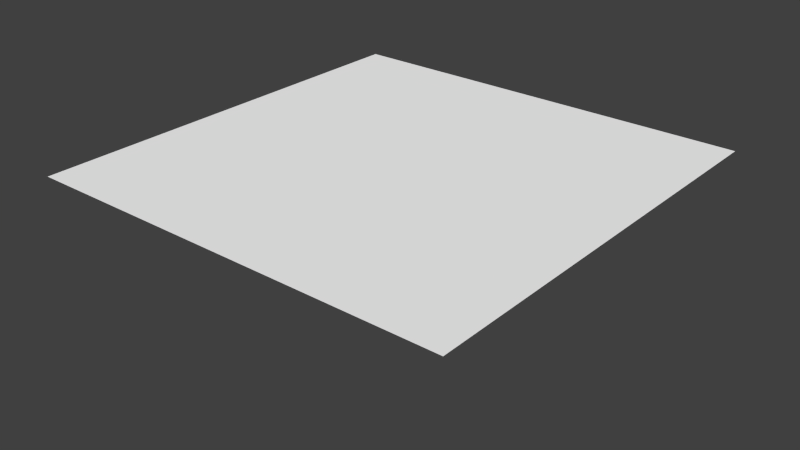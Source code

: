 # Source: farm.blend  (saved by Blender 2.71.0; exported with 4.5.12 LTS)
import bpy
from mathutils import Matrix  # noqa: F401  (used for matrix-valued properties, if any)

bpy.ops.wm.read_factory_settings(use_empty=True)
scene = bpy.context.scene
scene.name = 'Scene'

# ---- collections
col_collection_1 = bpy.data.collections.new('Collection 1'); scene.collection.children.link(col_collection_1)

# ---- materials (node trees are filled in below, after node groups)
mat_farm_land = bpy.data.materials.new('Farm Land')
mat_farm_land.alpha_threshold = 0.0
mat_farm_land.use_transparent_shadow = False
mat_farm_land.diffuse_color = (1.0, 1.0, 1.0, 1.0)
mat_farm_land.roughness = 0.5
mat_farm_land.line_color = (0.0, 0.0, 0.0, 1.0)
mat_silo_walls = bpy.data.materials.new('Silo Walls')
mat_silo_walls.alpha_threshold = 0.0
mat_silo_walls.use_transparent_shadow = False
mat_silo_walls.diffuse_color = (1.0, 1.0, 1.0, 1.0)
mat_silo_walls.roughness = 0.5
mat_silo_walls.line_color = (0.0, 0.0, 0.0, 1.0)
mat_silo_roof = bpy.data.materials.new('Silo Roof')
mat_silo_roof.alpha_threshold = 0.0
mat_silo_roof.use_transparent_shadow = False
mat_silo_roof.roughness = 0.5
mat_silo_roof.line_color = (0.0, 0.0, 0.0, 1.0)
mat_barn_roof = bpy.data.materials.new('Barn Roof')
mat_barn_roof.alpha_threshold = 0.0
mat_barn_roof.use_transparent_shadow = False
mat_barn_roof.roughness = 0.5
mat_barn_roof.line_color = (0.0, 0.0, 0.0, 1.0)
mat_barn_sides = bpy.data.materials.new('Barn Sides')
mat_barn_sides.alpha_threshold = 0.0
mat_barn_sides.use_transparent_shadow = False
mat_barn_sides.diffuse_color = (1.0, 1.0, 1.0, 1.0)
mat_barn_sides.roughness = 0.5
mat_barn_sides.line_color = (0.0, 0.0, 0.0, 1.0)
mat_barn_front = bpy.data.materials.new('Barn Front')
mat_barn_front.alpha_threshold = 0.0
mat_barn_front.use_transparent_shadow = False
mat_barn_front.diffuse_color = (1.0, 1.0, 1.0, 1.0)
mat_barn_front.roughness = 0.5
mat_barn_front.line_color = (0.0, 0.0, 0.0, 1.0)

# ---- material node trees

# ---- world
world_world = bpy.data.worlds.new('World'); scene.world = world_world
world_world.color = (0.05088, 0.05088, 0.05088)
world_world.use_sun_shadow = False
world_world.sun_shadow_jitter_overblur = 0.0
world_world.cycles.sampling_method = 'MANUAL'
world_world.cycles.sample_map_resolution = 256

# ---- meshes
me_plane = bpy.data.meshes.new('Plane')
me_plane.from_pydata([(-0.6, 0.07, -9.3e-07), (-0.6, 0.07, -0.52), (-0.5844, 0.07154, -9.061e-07), (-0.5844, 0.07154, -0.52), (-0.5694, 0.07609, -8.826e-07), (-0.5694, 0.07609, -0.52), (-0.5556, 0.08348, -8.605e-07), (-0.5556, 0.08348, -0.52), (-0.5434, 0.09343, -8.406e-07), (-0.5434, 0.09343, -0.52), (-0.5335, 0.1056, -8.237e-07), (-0.5335, 0.1056, -0.52), (-0.5261, 0.1194, -8.103e-07), (-0.5261, 0.1194, -0.52), (-0.5215, 0.1344, -8.012e-07), (-0.5215, 0.1344, -0.52), (-0.52, 0.15, -7.965e-07), (-0.52, 0.15, -0.52), (-0.5215, 0.1656, -7.965e-07), (-0.5215, 0.1656, -0.52), (-0.5261, 0.1806, -8.011e-07), (-0.5261, 0.1806, -0.52), (-0.5335, 0.1944, -8.102e-07), (-0.5335, 0.1944, -0.52), (-0.5434, 0.2066, -8.235e-07), (-0.5434, 0.2066, -0.52), (-0.5556, 0.2165, -8.404e-07), (-0.5556, 0.2165, -0.52), (-0.5694, 0.2239, -8.603e-07), (-0.5694, 0.2239, -0.52), (-0.5844, 0.2285, -8.824e-07), (-0.5844, 0.2285, -0.52), (-0.6, 0.23, -9.058e-07), (-0.6, 0.23, -0.52), (-0.6156, 0.2285, -9.298e-07), (-0.6156, 0.2285, -0.52), (-0.6306, 0.2239, -9.532e-07), (-0.6306, 0.2239, -0.52), (-0.6444, 0.2165, -9.753e-07), (-0.6444, 0.2165, -0.52), (-0.6566, 0.2066, -9.952e-07), (-0.6566, 0.2066, -0.52), (-0.6665, 0.1944, -1.012e-06), (-0.6665, 0.1944, -0.52), (-0.6739, 0.1806, -1.025e-06), (-0.6739, 0.1806, -0.52), (-0.6785, 0.1656, -1.035e-06), (-0.6785, 0.1656, -0.52), (-0.68, 0.15, -1.039e-06), (-0.68, 0.15, -0.52), (-0.6785, 0.1344, -1.039e-06), (-0.6785, 0.1344, -0.52), (-0.6739, 0.1194, -1.035e-06), (-0.6739, 0.1194, -0.52), (-0.6665, 0.1056, -1.026e-06), (-0.6665, 0.1056, -0.52), (-0.6566, 0.09343, -1.012e-06), (-0.6566, 0.09343, -0.52), (-0.6444, 0.08348, -9.954e-07), (-0.6444, 0.08348, -0.52), (-0.6306, 0.07609, -9.755e-07), (-0.6306, 0.07609, -0.52), (-0.6156, 0.07154, -9.535e-07), (-0.6156, 0.07154, -0.52), (-0.6, 0.102, -0.5551), (-0.5906, 0.1029, -0.5551), (-0.5816, 0.1057, -0.5551), (-0.5733, 0.1101, -0.5551), (-0.5661, 0.1161, -0.5551), (-0.5601, 0.1233, -0.5551), (-0.5557, 0.1316, -0.5551), (-0.5529, 0.1406, -0.5551), (-0.552, 0.15, -0.5551), (-0.5529, 0.1594, -0.5551), (-0.5557, 0.1684, -0.5551), (-0.5601, 0.1767, -0.5551), (-0.5661, 0.1839, -0.5551), (-0.5733, 0.1899, -0.5551), (-0.5816, 0.1943, -0.5551), (-0.5906, 0.1971, -0.5551), (-0.6, 0.198, -0.5551), (-0.6094, 0.1971, -0.5551), (-0.6184, 0.1943, -0.5551), (-0.6267, 0.1899, -0.5551), (-0.6339, 0.1839, -0.5551), (-0.6399, 0.1767, -0.5551), (-0.6443, 0.1684, -0.5551), (-0.6471, 0.1594, -0.5551), (-0.648, 0.15, -0.5551), (-0.6471, 0.1406, -0.5551), (-0.6443, 0.1316, -0.5551), (-0.6399, 0.1233, -0.5551), (-0.6339, 0.1161, -0.5551), (-0.6267, 0.1101, -0.5551), (-0.6184, 0.1057, -0.5551), (-0.6094, 0.1029, -0.5551), (-0.6, 0.1217, -0.5657), (-0.5945, 0.1222, -0.5657), (-0.5892, 0.1238, -0.5657), (-0.5843, 0.1265, -0.5657), (-0.58, 0.13, -0.5657), (-0.5765, 0.1343, -0.5657), (-0.5738, 0.1392, -0.5657), (-0.5722, 0.1445, -0.5657), (-0.5717, 0.15, -0.5657), (-0.5722, 0.1555, -0.5657), (-0.5738, 0.1608, -0.5657), (-0.5765, 0.1657, -0.5657), (-0.58, 0.17, -0.5657), (-0.5843, 0.1735, -0.5657), (-0.5892, 0.1762, -0.5657), (-0.5945, 0.1778, -0.5657), (-0.6, 0.1783, -0.5657), (-0.6055, 0.1778, -0.5657), (-0.6108, 0.1762, -0.5657), (-0.6157, 0.1735, -0.5657), (-0.62, 0.17, -0.5657), (-0.6235, 0.1657, -0.5657), (-0.6262, 0.1608, -0.5657), (-0.6278, 0.1555, -0.5657), (-0.6283, 0.15, -0.5657), (-0.6278, 0.1445, -0.5657), (-0.6262, 0.1392, -0.5657), (-0.6235, 0.1343, -0.5657), (-0.62, 0.13, -0.5657), (-0.6157, 0.1265, -0.5657), (-0.6108, 0.1238, -0.5657), (-0.6055, 0.1222, -0.5657), (-0.56, 0.7, -0.00181), (-0.56, 0.3, -0.00181), (-0.04, 0.3, -0.001809), (-0.04, 0.7, -0.001809), (-0.56, 0.7, -0.2818), (-0.56, 0.3, -0.2818), (-0.04, 0.3, -0.2818), (-0.04, 0.7, -0.2818), (-0.56, 0.5, -0.3778), (-0.3, 0.3, -0.2818), (-0.04, 0.5, -0.3778), (-0.3, 0.7, -0.2818), (-0.3, 0.5, -0.3778), (-0.56, 0.3638, -0.3304), (-0.17, 0.3, -0.2818), (-0.04, 0.6362, -0.3304), (-0.43, 0.7, -0.2818), (-0.56, 0.6362, -0.3304), (-0.43, 0.3, -0.2818), (-0.04, 0.3638, -0.3304), (-0.17, 0.7, -0.2818), (-0.43, 0.5, -0.3778), (-0.17, 0.5, -0.3778), (-0.3, 0.6362, -0.3304), (-0.3, 0.3638, -0.3304), (-0.43, 0.3638, -0.3304), (-0.43, 0.6362, -0.3304), (-0.17, 0.6362, -0.3304), (-0.17, 0.3638, -0.3304), (-1.0, 1.0, -1.367e-06), (1.0, 1.0, 1.669e-06), (-1.0, -1.0, -1.669e-06), (1.0, -1.0, 1.367e-06)], [], [(0, 1, 3, 2), (2, 3, 5, 4), (4, 5, 7, 6), (6, 7, 9, 8), (8, 9, 11, 10), (10, 11, 13, 12), (12, 13, 15, 14), (14, 15, 17, 16), (16, 17, 19, 18), (18, 19, 21, 20), (20, 21, 23, 22), (22, 23, 25, 24), (24, 25, 27, 26), (26, 27, 29, 28), (28, 29, 31, 30), (30, 31, 33, 32), (32, 33, 35, 34), (34, 35, 37, 36), (36, 37, 39, 38), (38, 39, 41, 40), (40, 41, 43, 42), (42, 43, 45, 44), (44, 45, 47, 46), (46, 47, 49, 48), (48, 49, 51, 50), (50, 51, 53, 52), (52, 53, 55, 54), (54, 55, 57, 56), (56, 57, 59, 58), (58, 59, 61, 60), (45, 43, 85, 86), (62, 63, 1, 0), (60, 61, 63, 62), (89, 88, 120, 121), (23, 21, 74, 75), (51, 49, 88, 89), (7, 5, 66, 67), (29, 27, 77, 78), (57, 55, 91, 92), (35, 33, 80, 81), (13, 11, 69, 70), (63, 61, 94, 95), (41, 39, 83, 84), (19, 17, 72, 73), (47, 45, 86, 87), (25, 23, 75, 76), (53, 51, 89, 90), (9, 7, 67, 68), (31, 29, 78, 79), (59, 57, 92, 93), (37, 35, 81, 82), (15, 13, 70, 71), (1, 63, 95, 64), (43, 41, 84, 85), (21, 19, 73, 74), (49, 47, 87, 88), (5, 3, 65, 66), (27, 25, 76, 77), (55, 53, 90, 91), (11, 9, 68, 69), (33, 31, 79, 80), (61, 59, 93, 94), (39, 37, 82, 83), (3, 1, 64, 65), (17, 15, 71, 72), (97, 96, 127, 126, 125, 124, 123, 122, 121, 120, 119, 118, 117, 116, 115, 114, 113, 112, 111, 110, 109, 108, 107, 106, 105, 104, 103, 102, 101, 100, 99, 98), (67, 66, 98, 99), (78, 77, 109, 110), (87, 86, 118, 119), (65, 64, 96, 97), (76, 75, 107, 108), (64, 95, 127, 96), (85, 84, 116, 117), (74, 73, 105, 106), (94, 93, 125, 126), (83, 82, 114, 115), (72, 71, 103, 104), (92, 91, 123, 124), (81, 80, 112, 113), (70, 69, 101, 102), (90, 89, 121, 122), (68, 67, 99, 100), (79, 78, 110, 111), (88, 87, 119, 120), (66, 65, 97, 98), (77, 76, 108, 109), (86, 85, 117, 118), (75, 74, 106, 107), (95, 94, 126, 127), (84, 83, 115, 116), (73, 72, 104, 105), (93, 92, 124, 125), (82, 81, 113, 114), (71, 70, 102, 103), (91, 90, 122, 123), (69, 68, 100, 101), (80, 79, 111, 112), (145, 136, 141), (133, 146, 137, 142, 134, 130, 129), (147, 138, 143), (135, 148, 139, 144, 132, 128, 131), (153, 146, 133, 141), (154, 149, 136, 145), (155, 150, 140, 151), (156, 142, 137, 152), (132, 145, 141, 133, 129, 128), (134, 147, 143, 135, 131, 130), (149, 153, 141, 136), (140, 152, 153, 149), (152, 137, 146, 153), (144, 154, 145, 132), (139, 151, 154, 144), (151, 140, 149, 154), (148, 155, 151, 139), (135, 143, 155, 148), (143, 138, 150, 155), (150, 156, 152, 140), (138, 147, 156, 150), (147, 134, 142, 156), (157, 158, 160, 159)])
me_plane.polygons.foreach_set('use_smooth', [0, 0, 0, 0, 0, 0, 0, 0, 0, 0, 0, 0, 0, 0, 0, 0, 0, 0, 0, 0, 0, 0, 0, 0, 0, 0, 0, 0, 0, 0, 1, 0, 0, 1, 1, 1, 1, 1, 1, 1, 1, 1, 1, 1, 1, 1, 1, 1, 1, 1, 1, 1, 1, 1, 1, 1, 1, 1, 1, 1, 1, 1, 1, 1, 1, 1, 1, 1, 1, 1, 1, 1, 1, 1, 1, 1, 1, 1, 1, 1, 1, 1, 1, 1, 1, 1, 1, 1, 1, 1, 1, 1, 1, 1, 1, 1, 1, 0, 0, 0, 0, 0, 0, 0, 0, 0, 0, 0, 0, 0, 0, 0, 0, 0, 0, 0, 0, 0, 0, 0])
me_plane.polygons.foreach_set('material_index', [1, 1, 1, 1, 1, 1, 1, 1, 1, 1, 1, 1, 1, 1, 1, 1, 1, 1, 1, 1, 1, 1, 1, 1, 1, 1, 1, 1, 1, 1, 2, 1, 1, 2, 2, 2, 2, 2, 2, 2, 2, 2, 2, 2, 2, 2, 2, 2, 2, 2, 2, 2, 2, 2, 2, 2, 2, 2, 2, 2, 2, 2, 2, 2, 2, 2, 2, 2, 2, 2, 2, 2, 2, 2, 2, 2, 2, 2, 2, 2, 2, 2, 2, 2, 2, 2, 2, 2, 2, 2, 2, 2, 2, 2, 2, 2, 2, 4, 4, 4, 4, 3, 3, 3, 3, 4, 5, 3, 3, 3, 3, 3, 3, 3, 3, 3, 3, 3, 3, 0])
_k = set([(0, 1), (1, 3), (1, 63), (1, 64), (2, 3), (3, 5), (3, 65), (4, 5), (5, 7), (5, 66), (6, 7), (7, 9), (7, 67), (8, 9), (9, 11), (9, 68), (10, 11), (11, 13), (11, 69), (12, 13), (13, 15), (13, 70), (14, 15), (15, 17), (15, 71), (16, 17), (17, 19), (17, 72), (18, 19), (19, 21), (19, 73), (20, 21), (21, 23), (21, 74), (22, 23), (23, 25), (23, 75), (24, 25), (25, 27), (25, 76), (26, 27), (27, 29), (27, 77), (28, 29), (29, 31), (29, 78), (30, 31), (31, 33), (31, 79), (32, 33), (33, 35), (33, 80), (34, 35), (35, 37), (35, 81), (36, 37), (37, 39), (37, 82), (38, 39), (39, 41), (39, 83), (40, 41), (41, 43), (41, 84), (42, 43), (43, 45), (43, 85), (44, 45), (45, 47), (45, 86), (46, 47), (47, 49), (47, 87), (48, 49), (49, 51), (49, 88), (50, 51), (51, 53), (51, 89), (52, 53), (53, 55), (53, 90), (54, 55), (55, 57), (55, 91), (56, 57), (57, 59), (57, 92), (58, 59), (59, 61), (59, 93), (60, 61), (61, 63), (61, 94), (62, 63), (63, 95), (64, 65), (64, 95), (64, 96), (65, 66), (65, 97), (66, 67), (66, 98), (67, 68), (67, 99), (68, 69), (68, 100), (69, 70), (69, 101), (70, 71), (70, 102), (71, 72), (71, 103), (72, 73), (72, 104), (73, 74), (73, 105), (74, 75), (74, 106), (75, 76), (75, 107), (76, 77), (76, 108), (77, 78), (77, 109), (78, 79), (78, 110), (79, 80), (79, 111), (80, 81), (80, 112), (81, 82), (81, 113), (82, 83), (82, 114), (83, 84), (83, 115), (84, 85), (84, 116), (85, 86), (85, 117), (86, 87), (86, 118), (87, 88), (87, 119), (88, 89), (88, 120), (89, 90), (89, 121), (90, 91), (90, 122), (91, 92), (91, 123), (92, 93), (92, 124), (93, 94), (93, 125), (94, 95), (94, 126), (95, 127), (96, 97), (96, 127), (97, 98), (98, 99), (99, 100), (100, 101), (101, 102), (102, 103), (103, 104), (104, 105), (105, 106), (106, 107), (107, 108), (108, 109), (109, 110), (110, 111), (111, 112), (112, 113), (113, 114), (114, 115), (115, 116), (116, 117), (117, 118), (118, 119), (119, 120), (120, 121), (121, 122), (122, 123), (123, 124), (124, 125), (125, 126), (126, 127)])
me_plane.attributes.new('sharp_edge', 'BOOLEAN', 'EDGE').data.foreach_set('value', [ (min(e.vertices), max(e.vertices)) in _k for e in me_plane.edges])
_uv = me_plane.uv_layers.new(name='UVMap')
_uv.uv.foreach_set('vector', [0.9999, -2.0, 0.9999, 3.0, 0.9687, 3.0, 0.9687, -2.0, 0.9687, -2.0, 0.9687, 3.0, 0.9374, 3.0, 0.9375, -2.0, 0.9375, -2.0, 0.9374, 3.0, 0.9062, 3.0, 0.9062, -2.0, 0.9062, -2.0, 0.9062, 3.0, 0.875, 3.0, 0.875, -2.0, 0.875, -2.0, 0.875, 3.0, 0.8437, 3.0, 0.8437, -2.0, 0.8437, -2.0, 0.8437, 3.0, 0.8125, 3.0, 0.8125, -2.0, 0.8125, -2.0, 0.8125, 3.0, 0.7812, 3.0, 0.7812, -2.0, 0.7812, -2.0, 0.7812, 3.0, 0.75, 3.0, 0.75, -2.0, 0.75, -2.0, 0.75, 3.0, 0.7187, 3.0, 0.7187, -2.0, 0.7187, -2.0, 0.7187, 3.0, 0.6875, 3.0, 0.6875, -2.0, 0.6875, -2.0, 0.6875, 3.0, 0.6562, 3.0, 0.6562, -2.0, 0.6562, -2.0, 0.6562, 3.0, 0.625, 3.0, 0.625, -2.0, 0.625, -2.0, 0.625, 3.0, 0.5937, 3.0, 0.5937, -2.0, 0.5937, -2.0, 0.5937, 3.0, 0.5625, 3.0, 0.5625, -2.0, 0.5625, -2.0, 0.5625, 3.0, 0.5312, 3.0, 0.5312, -2.0, 0.5312, -2.0, 0.5312, 3.0, 0.5, 3.0, 0.5, -2.0, 0.5, -2.0, 0.5, 3.0, 0.4688, 3.0, 0.4688, -2.0, 0.4688, -2.0, 0.4688, 3.0, 0.4375, 3.0, 0.4375, -2.0, 0.4375, -2.0, 0.4375, 3.0, 0.4063, 3.0, 0.4063, -2.0, 0.4063, -2.0, 0.4063, 3.0, 0.375, 3.0, 0.375, -2.0, 0.375, -2.0, 0.375, 3.0, 0.3438, 3.0, 0.3438, -2.0, 0.3438, -2.0, 0.3438, 3.0, 0.3125, 3.0, 0.3125, -2.0, 0.3125, -2.0, 0.3125, 3.0, 0.2813, 3.0, 0.2813, -2.0, 0.2813, -2.0, 0.2813, 3.0, 0.25, 3.0, 0.25, -2.0, 0.25, -2.0, 0.25, 3.0, 0.2188, 3.0, 0.2188, -2.0, 0.2188, -2.0, 0.2188, 3.0, 0.1875, 3.0, 0.1875, -2.0, 0.1875, -2.0, 0.1875, 3.0, 0.1563, 3.0, 0.1563, -2.0, 0.1563, -2.0, 0.1563, 3.0, 0.125, 3.0, 0.125, -2.0, 0.125, -2.0, 0.125, 3.0, 0.0938, 3.0, 0.0938, -2.0, 0.0938, -2.0, 0.0938, 3.0, 0.06255, 3.0, 0.06255, -2.0, 0.03806, 0.3087, 0.08426, 0.2222, 0.2506, 0.3333, 0.2228, 0.3852, 0.0313, -2.0, 0.0313, 3.0, 5.877e-05, 3.0, 5.645e-05, -2.0, 0.06255, -2.0, 0.06255, 3.0, 0.0313, 3.0, 0.0313, -2.0, 0.2058, 0.5585, 0.2, 0.5, 0.3231, 0.5, 0.3265, 0.5345, 0.9157, 0.2222, 0.9619, 0.3087, 0.7772, 0.3852, 0.7494, 0.3333, 0.009607, 0.5975, 0.0, 0.5, 0.2, 0.5, 0.2058, 0.5585, 0.7778, 0.9157, 0.6913, 0.9619, 0.6148, 0.7772, 0.6667, 0.7494, 0.6913, 0.03806, 0.7778, 0.08427, 0.6667, 0.2506, 0.6148, 0.2228, 0.1464, 0.8536, 0.08427, 0.7778, 0.2506, 0.6667, 0.2879, 0.7121, 0.4025, 0.009607, 0.5, 0.0, 0.5, 0.2, 0.4415, 0.2058, 0.9619, 0.6913, 0.9157, 0.7778, 0.7494, 0.6667, 0.7772, 0.6148, 0.4025, 0.9904, 0.3087, 0.9619, 0.3852, 0.7772, 0.4415, 0.7942, 0.1464, 0.1464, 0.2222, 0.08427, 0.3333, 0.2506, 0.2879, 0.2879, 0.9904, 0.4025, 1.0, 0.5, 0.8, 0.5, 0.7942, 0.4415, 0.009607, 0.4025, 0.03806, 0.3087, 0.2228, 0.3852, 0.2058, 0.4415, 0.8536, 0.1464, 0.9157, 0.2222, 0.7494, 0.3333, 0.7121, 0.2879, 0.03806, 0.6913, 0.009607, 0.5975, 0.2058, 0.5585, 0.2228, 0.6148, 0.8536, 0.8536, 0.7778, 0.9157, 0.6667, 0.7494, 0.7121, 0.7121, 0.5975, 0.009607, 0.6913, 0.03806, 0.6148, 0.2228, 0.5585, 0.2058, 0.2222, 0.9157, 0.1464, 0.8536, 0.2879, 0.7121, 0.3333, 0.7494, 0.3087, 0.03806, 0.4025, 0.009607, 0.4415, 0.2058, 0.3852, 0.2228, 0.9904, 0.5975, 0.9619, 0.6913, 0.7772, 0.6148, 0.7942, 0.5585, 0.5, 1.0, 0.4025, 0.9904, 0.4415, 0.7942, 0.5, 0.8, 0.08426, 0.2222, 0.1464, 0.1464, 0.2879, 0.2879, 0.2506, 0.3333, 0.9619, 0.3087, 0.9904, 0.4025, 0.7942, 0.4415, 0.7772, 0.3852, 0.0, 0.5, 0.009607, 0.4025, 0.2058, 0.4415, 0.2, 0.5, 0.6913, 0.9619, 0.5975, 0.9904, 0.5585, 0.7942, 0.6148, 0.7772, 0.7778, 0.08427, 0.8536, 0.1464, 0.7121, 0.2879, 0.6667, 0.2506, 0.08427, 0.7778, 0.03806, 0.6913, 0.2228, 0.6148, 0.2506, 0.6667, 0.9157, 0.7778, 0.8536, 0.8536, 0.7121, 0.7121, 0.7494, 0.6667, 0.5, 0.0, 0.5975, 0.009607, 0.5585, 0.2058, 0.5, 0.2, 0.3087, 0.9619, 0.2222, 0.9157, 0.3333, 0.7494, 0.3852, 0.7772, 0.2222, 0.08427, 0.3087, 0.03806, 0.3852, 0.2228, 0.3333, 0.2506, 0.5975, 0.9904, 0.5, 1.0, 0.5, 0.8, 0.5585, 0.7942, 1.0, 0.5, 0.9904, 0.5975, 0.7942, 0.5585, 0.8, 0.5, 0.5345, 0.6735, 0.5, 0.6769, 0.4655, 0.6735, 0.4323, 0.6634, 0.4017, 0.6471, 0.3749, 0.6251, 0.3529, 0.5983, 0.3366, 0.5677, 0.3265, 0.5345, 0.3231, 0.5, 0.3265, 0.4655, 0.3366, 0.4323, 0.3529, 0.4017, 0.3749, 0.3749, 0.4017, 0.3529, 0.4323, 0.3366, 0.4655, 0.3265, 0.5, 0.3231, 0.5345, 0.3265, 0.5677, 0.3366, 0.5983, 0.3529, 0.6251, 0.3749, 0.6471, 0.4017, 0.6634, 0.4323, 0.6735, 0.4655, 0.6769, 0.5, 0.6735, 0.5345, 0.6634, 0.5677, 0.6471, 0.5983, 0.6251, 0.6251, 0.5983, 0.6471, 0.5677, 0.6634, 0.6667, 0.7494, 0.6148, 0.7772, 0.5677, 0.6634, 0.5983, 0.6471, 0.6148, 0.2228, 0.6667, 0.2506, 0.5983, 0.3529, 0.5677, 0.3366, 0.2058, 0.4415, 0.2228, 0.3852, 0.3366, 0.4323, 0.3265, 0.4655, 0.5585, 0.7942, 0.5, 0.8, 0.5, 0.6769, 0.5345, 0.6735, 0.7121, 0.2879, 0.7494, 0.3333, 0.6471, 0.4017, 0.6251, 0.3749, 0.5, 0.8, 0.4415, 0.7942, 0.4655, 0.6735, 0.5, 0.6769, 0.2506, 0.3333, 0.2879, 0.2879, 0.3749, 0.3749, 0.3529, 0.4017, 0.7772, 0.3852, 0.7942, 0.4415, 0.6735, 0.4655, 0.6634, 0.4323, 0.3852, 0.7772, 0.3333, 0.7494, 0.4017, 0.6471, 0.4323, 0.6634, 0.3333, 0.2506, 0.3852, 0.2228, 0.4323, 0.3366, 0.4017, 0.3529, 0.8, 0.5, 0.7942, 0.5585, 0.6735, 0.5345, 0.6769, 0.5, 0.2879, 0.7121, 0.2506, 0.6667, 0.3529, 0.5983, 0.3749, 0.6251, 0.4415, 0.2058, 0.5, 0.2, 0.5, 0.3231, 0.4655, 0.3265, 0.7772, 0.6148, 0.7494, 0.6667, 0.6471, 0.5983, 0.6634, 0.5677, 0.2228, 0.6148, 0.2058, 0.5585, 0.3265, 0.5345, 0.3366, 0.5677, 0.7121, 0.7121, 0.6667, 0.7494, 0.5983, 0.6471, 0.6251, 0.6251, 0.5585, 0.2058, 0.6148, 0.2228, 0.5677, 0.3366, 0.5345, 0.3265, 0.2, 0.5, 0.2058, 0.4415, 0.3265, 0.4655, 0.3231, 0.5, 0.6148, 0.7772, 0.5585, 0.7942, 0.5345, 0.6735, 0.5677, 0.6634, 0.6667, 0.2506, 0.7121, 0.2879, 0.6251, 0.3749, 0.5983, 0.3529, 0.2228, 0.3852, 0.2506, 0.3333, 0.3529, 0.4017, 0.3366, 0.4323, 0.7494, 0.3333, 0.7772, 0.3852, 0.6634, 0.4323, 0.6471, 0.4017, 0.4415, 0.7942, 0.3852, 0.7772, 0.4323, 0.6634, 0.4655, 0.6735, 0.2879, 0.2879, 0.3333, 0.2506, 0.4017, 0.3529, 0.3749, 0.3749, 0.7942, 0.4415, 0.8, 0.5, 0.6769, 0.5, 0.6735, 0.4655, 0.3333, 0.7494, 0.2879, 0.7121, 0.3749, 0.6251, 0.4017, 0.6471, 0.3852, 0.2228, 0.4415, 0.2058, 0.4655, 0.3265, 0.4323, 0.3366, 0.7942, 0.5585, 0.7772, 0.6148, 0.6634, 0.5677, 0.6735, 0.5345, 0.2506, 0.6667, 0.2228, 0.6148, 0.3366, 0.5677, 0.3529, 0.5983, 0.7494, 0.6667, 0.7121, 0.7121, 0.6251, 0.6251, 0.6471, 0.5983, 0.5, 0.2, 0.5585, 0.2058, 0.5345, 0.3265, 0.5, 0.3231, 7.153e-07, 1.0, 0.5, 0.0, 1.0, 1.0, -1.0, 1.0, -0.25, 1.0, 0.5, 1.0, 1.25, 1.0, 2.0, 1.0, 2.0, 0.0, -1.0, 0.0, 6.557e-07, 1.0, 0.5, 0.0, 1.0, 1.0, 2.0, 1.0, 1.25, 1.0, 0.5, 1.0, -0.25, 1.0, -1.0, 1.0, -1.0, 2.086e-07, 2.0, 2.086e-07, 1.45, 0.259, 1.45, -0.5, 2.4, -0.5, 2.4, 0.259, -0.35, 0.2228, -0.35, 1.65, -1.2, 1.65, -1.2, 0.2228, 1.35, 0.2228, 1.35, 1.65, 0.5, 1.65, 0.5, 0.2228, -0.45, 0.259, -0.45, -0.5, 0.5, -0.5, 0.5, 0.259, 1.0, 0.8522, 0.8406, 1.0, 0.1594, 1.0, 0.0, 0.8522, 0.0, 0.0, 1.0, 1.323e-06, 1.0, 0.8522, 0.8406, 1.0, 0.1594, 1.0, 0.0, 0.8522, 0.0, 0.0, 1.0, 0.0, 1.45, 1.5, 1.45, 0.259, 2.4, 0.259, 2.4, 1.5, 0.5, 1.5, 0.5, 0.259, 1.45, 0.259, 1.45, 1.5, 0.5, 0.259, 0.5, -0.5, 1.45, -0.5, 1.45, 0.259, -0.35, -0.65, -0.35, 0.2228, -1.2, 0.2228, -1.2, -0.65, 0.5, -0.65, 0.5, 0.2228, -0.35, 0.2228, -0.35, -0.65, 0.5, 0.2228, 0.5, 1.65, -0.35, 1.65, -0.35, 0.2228, 1.35, -0.65, 1.35, 0.2228, 0.5, 0.2228, 0.5, -0.65, 2.2, -0.65, 2.2, 0.2228, 1.35, 0.2228, 1.35, -0.65, 2.2, 0.2228, 2.2, 1.65, 1.35, 1.65, 1.35, 0.2228, -0.45, 1.5, -0.45, 0.259, 0.5, 0.259, 0.5, 1.5, -1.4, 1.5, -1.4, 0.259, -0.45, 0.259, -0.45, 1.5, -1.4, 0.259, -1.4, -0.5, -0.45, -0.5, -0.45, 0.259, 0.0001001, 9.998e-05, 0.9999, 0.0001, 0.9999, 0.9999, 9.998e-05, 0.9999])
me_plane.materials.append(mat_farm_land)
me_plane.materials.append(mat_silo_walls)
me_plane.materials.append(mat_silo_roof)
me_plane.materials.append(mat_barn_roof)
me_plane.materials.append(mat_barn_sides)
me_plane.materials.append(mat_barn_front)
me_plane.use_remesh_preserve_volume = False
me_plane.use_remesh_preserve_attributes = False
me_plane.use_mirror_vertex_groups = False
me_plane.update()

# ---- objects
ob_farm = bpy.data.objects.new('Farm', me_plane)

# ---- transforms, parenting, visibility, modifiers, constraints
ob_farm.location = (0.0, 0.0, 0.0)
ob_farm.lineart.crease_threshold = 0.0

# ---- collection membership
col_collection_1.objects.link(ob_farm)

# ---- scene / render settings (as saved in the file)
scene.frame_start = 1; scene.frame_end = 250; scene.frame_set(1)
scene.render.engine = 'BLENDER_EEVEE_NEXT'
scene.render.resolution_percentage = 50
scene.render.dither_intensity = 0.0
scene.cycles.use_denoising = False
scene.cycles.samples = 10
scene.cycles.sampling_pattern = 'TABULATED_SOBOL'
scene.cycles.light_sampling_threshold = 0.0
scene.cycles.use_adaptive_sampling = False
scene.cycles.use_light_tree = False
scene.cycles.blur_glossy = 0.0
scene.cycles.volume_bounces = 1
scene.cycles.pixel_filter_type = 'GAUSSIAN'
scene.cycles.sample_clamp_indirect = 0.0
scene.view_settings.view_transform = 'Standard'
bpy.context.view_layer.update()

# ---- added for rendering (the .blend has no active camera and no usable light): camera, sun
cam_auto = bpy.data.cameras.new('AutoCamera')
cam_auto.lens = 50.0
cam_auto.sensor_width = 36.0
cam_auto.clip_end = 1000.0
ob_auto_camera = bpy.data.objects.new('AutoCamera', cam_auto)
scene.collection.objects.link(ob_auto_camera)
ob_auto_camera.location = (2.66875, -3.20251, 1.85217)
ob_auto_camera.rotation_euler = (1.09748, -7.21219e-08, 0.694738)
scene.camera = ob_auto_camera
light_auto_sun = bpy.data.lights.new('AutoSun', 'SUN')
light_auto_sun.energy = 3.0
light_auto_sun.angle = 0.0523599
ob_auto_sun = bpy.data.objects.new('AutoSun', light_auto_sun)
scene.collection.objects.link(ob_auto_sun)
ob_auto_sun.rotation_euler = (0.872665, 0.174533, 0.523599)
bpy.context.view_layer.update()
